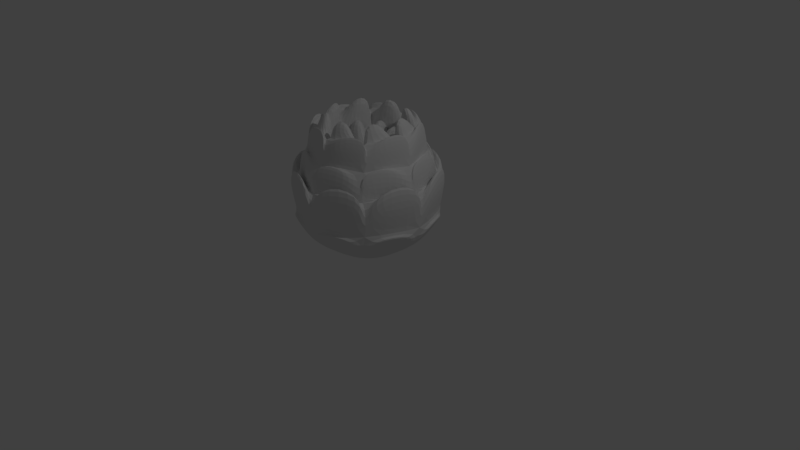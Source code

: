 # Source: Flower3.blend  (saved by Blender 2.78.0; exported with 4.5.12 LTS)
import bpy
from mathutils import Matrix  # noqa: F401  (used for matrix-valued properties, if any)

bpy.ops.wm.read_factory_settings(use_empty=True)
scene = bpy.context.scene
scene.name = 'Scene'

# ---- collections
col_collection_1 = bpy.data.collections.new('Collection 1'); scene.collection.children.link(col_collection_1)

# ---- materials (node trees are filled in below, after node groups)
mat_primary = bpy.data.materials.new('Primary')
mat_primary.alpha_threshold = 0.0
mat_primary.use_transparent_shadow = False
mat_primary.roughness = 0.5

# ---- material node trees

# ---- world
world_world = bpy.data.worlds.new('World'); scene.world = world_world
world_world.color = (0.05088, 0.05088, 0.05088)
world_world.use_sun_shadow = False
world_world.sun_shadow_jitter_overblur = 0.0
world_world.cycles.sampling_method = 'MANUAL'

# ---- cameras
cam_camera = bpy.data.cameras.new('Camera')
cam_camera.clip_end = 100.0
cam_camera.lens = 35.0
cam_camera.sensor_width = 32.0
cam_camera.sensor_height = 18.0
cam_camera.ortho_scale = 7.314
cam_camera.dof.focus_distance = 0.0
cam_camera.dof.aperture_fstop = 128.0

# ---- lights
light_lamp = bpy.data.lights.new('Lamp', 'POINT')
light_lamp.transmission_factor = 0.0
light_lamp.cutoff_distance = 30.0
light_lamp.energy = 100.0
light_lamp.shadow_buffer_clip_start = 1.001
light_lamp.shadow_soft_size = 0.1
light_lamp.shadow_maximum_resolution = 0.006
light_lamp.use_absolute_resolution = True

# ---- meshes
me_sphere = bpy.data.meshes.new('Sphere')
me_sphere.from_pydata([(7.929e-09, 0.4838, 0.2578), (-1.271e-07, 2.003e-08, 0.3541), (0.3421, 0.3421, 0.2578), (0.473, 0.473, 0.6977), (0.5378, 0.5378, 0.3673), (0.6154, 0.6154, 0.02482), (0.6533, 0.6533, -0.3827), (0.5, 0.5, -0.7071), (0.2706, 0.2706, -0.9239), (0.4838, 1.519e-07, 0.2578), (0.6689, 1.612e-07, 0.6977), (0.7606, 1.567e-07, 0.3673), (0.8703, 1.327e-07, 0.02482), (0.9239, 1.634e-07, -0.3827), (0.7071, 1.634e-07, -0.7071), (0.3827, 1.485e-07, -0.9239), (0.3421, -0.3421, 0.2578), (0.473, -0.473, 0.6977), (0.5378, -0.5378, 0.3673), (0.6154, -0.6154, 0.02482), (0.6533, -0.6533, -0.3827), (0.5, -0.5, -0.7071), (0.2706, -0.2706, -0.9239), (2.366e-08, -0.4838, 0.2578), (1.28e-08, -0.6689, 0.6977), (4.194e-08, -0.7606, 0.3673), (1.731e-08, -0.8703, 0.02482), (4.224e-08, -0.9239, -0.3827), (1.244e-08, -0.7071, -0.7071), (1.244e-08, -0.3827, -0.9239), (-0.3421, -0.3421, 0.2578), (-0.473, -0.473, 0.6977), (-0.5378, -0.5378, 0.3673), (-0.6154, -0.6154, 0.02482), (-0.6533, -0.6533, -0.3827), (-0.5, -0.5, -0.7071), (-0.2706, -0.2706, -0.9239), (0.0, 1.51e-07, -1.0), (-0.4838, 1.707e-07, 0.2578), (-0.6689, 1.612e-07, 0.6977), (-0.7606, 1.077e-07, 0.3673), (-0.8703, 1.587e-07, 0.02482), (-0.9239, 1.038e-07, -0.3827), (-0.7071, 1.634e-07, -0.7071), (-0.3827, 1.634e-07, -0.9239), (-0.3421, 0.3421, 0.2578), (-0.473, 0.473, 0.6977), (-0.5378, 0.5378, 0.3673), (-0.6154, 0.6154, 0.02482), (-0.6533, 0.6533, -0.3827), (-0.5, 0.5, -0.7071), (-0.2706, 0.2706, -0.9239), (-1.539e-08, 0.6689, 0.6977), (-3.166e-08, 0.7606, 0.3673), (1.731e-08, 0.8703, 0.02482), (-4.717e-08, 0.9239, -0.3827), (-1.736e-08, 0.7071, -0.7071), (-2.462e-09, 0.3827, -0.9239), (-0.06034, 1.022, 0.01561), (-0.05504, 0.9688, 0.4231), (0.5825, 0.776, 0.4231), (0.6165, 0.8175, 0.01561), (0.6801, 0.7654, 0.01561), (0.6461, 0.724, 0.4231), (0.9607, 0.1368, 0.4231), (1.014, 0.1421, 0.01561), (1.022, 0.06034, 0.01561), (0.9688, 0.05504, 0.4231), (0.776, -0.5825, 0.4231), (0.8175, -0.6165, 0.01561), (0.7654, -0.6801, 0.01561), (0.724, -0.6461, 0.4231), (0.1368, -0.9607, 0.4231), (0.1421, -1.014, 0.01561), (0.06034, -1.022, 0.01561), (0.05504, -0.9688, 0.4231), (-0.5825, -0.776, 0.4231), (-0.6165, -0.8175, 0.01561), (-0.6801, -0.7654, 0.01561), (-0.6461, -0.724, 0.4231), (-0.9607, -0.1368, 0.4231), (-1.014, -0.1421, 0.01561), (-1.022, -0.06034, 0.01561), (-0.9688, -0.05504, 0.4231), (-0.776, 0.5825, 0.4231), (-0.8175, 0.6165, 0.01561), (-0.7654, 0.6801, 0.01561), (-0.724, 0.6461, 0.4231), (-0.1368, 0.9607, 0.4231), (-0.1421, 1.014, 0.01561), (0.1709, 0.869, 0.2272), (0.155, 0.7686, 0.5445), (0.6148, 0.4866, 0.5445), (0.697, 0.5463, 0.2272), (0.7353, 0.4936, 0.2272), (0.6531, 0.4339, 0.5445), (0.7788, -0.09064, 0.5445), (0.8792, -0.1066, 0.2272), (0.869, -0.1709, 0.2272), (0.7686, -0.155, 0.5445), (0.4866, -0.6148, 0.5445), (0.5463, -0.697, 0.2272), (0.4936, -0.7353, 0.2272), (0.4339, -0.6531, 0.5445), (-0.09064, -0.7788, 0.5445), (-0.1066, -0.8792, 0.2272), (-0.1709, -0.869, 0.2272), (-0.155, -0.7686, 0.5445), (-0.6148, -0.4866, 0.5445), (-0.697, -0.5463, 0.2272), (-0.7353, -0.4936, 0.2272), (-0.6531, -0.4339, 0.5445), (-0.7788, 0.09064, 0.5445), (-0.8792, 0.1066, 0.2272), (-0.869, 0.1709, 0.2272), (-0.7686, 0.155, 0.5445), (-0.4866, 0.6148, 0.5445), (-0.5463, 0.697, 0.2272), (-0.4936, 0.7353, 0.2272), (-0.4339, 0.6531, 0.5445), (0.09064, 0.7788, 0.5445), (0.1066, 0.8792, 0.2272), (-0.1105, 0.7234, 0.6377), (-0.09415, 0.6551, 0.8908), (0.2931, 0.5934, 0.8908), (0.3299, 0.6532, 0.6377), (0.4334, 0.5897, 0.6377), (0.3967, 0.5298, 0.8908), (0.6269, 0.2123, 0.8908), (0.6952, 0.2286, 0.6377), (0.7234, 0.1105, 0.6377), (0.6551, 0.09415, 0.8908), (0.5934, -0.2931, 0.8908), (0.6532, -0.3299, 0.6377), (0.5897, -0.4334, 0.6377), (0.5298, -0.3967, 0.8908), (0.2123, -0.6269, 0.8908), (0.2286, -0.6952, 0.6377), (0.1105, -0.7234, 0.6377), (0.09415, -0.6551, 0.8908), (-0.2931, -0.5934, 0.8908), (-0.3299, -0.6532, 0.6377), (-0.4334, -0.5897, 0.6377), (-0.3967, -0.5298, 0.8908), (-0.6269, -0.2123, 0.8908), (-0.6952, -0.2286, 0.6377), (-0.7234, -0.1105, 0.6377), (-0.6551, -0.09415, 0.8908), (-0.5934, 0.2931, 0.8908), (-0.6532, 0.3299, 0.6377), (-0.5897, 0.4334, 0.6377), (-0.5298, 0.3967, 0.8908), (-0.2123, 0.6269, 0.8908), (-0.2286, 0.6952, 0.6377), (0.1778, 0.5586, 0.8751), (0.1421, 0.38, 1.019), (0.297, 0.2764, 1.019), (0.4485, 0.3774, 0.8751), (0.5207, 0.2692, 0.8751), (0.3692, 0.1682, 1.019), (0.4054, -0.01459, 1.019), (0.584, -0.05022, 0.8751), (0.5585, -0.1778, 0.8751), (0.38, -0.1421, 1.019), (0.2764, -0.297, 1.019), (0.3774, -0.4485, 0.8751), (0.2692, -0.5207, 0.8751), (0.1682, -0.3692, 1.019), (-0.01459, -0.4054, 1.019), (-0.05022, -0.584, 0.8751), (-0.1778, -0.5585, 0.8751), (-0.1421, -0.38, 1.019), (-0.297, -0.2764, 1.019), (-0.4485, -0.3774, 0.8751), (-0.5207, -0.2692, 0.8751), (-0.3692, -0.1682, 1.019), (-0.4054, 0.01459, 1.019), (-0.584, 0.05022, 0.8751), (-0.5585, 0.1778, 0.8751), (-0.38, 0.1421, 1.019), (-0.2764, 0.297, 1.019), (-0.3774, 0.4485, 0.8751), (-0.2692, 0.5207, 0.8751), (-0.1682, 0.3692, 1.019), (0.01459, 0.4054, 1.019), (0.05022, 0.584, 0.8751), (0.04718, 0.821, -0.6087), (0.04718, 1.038, -0.2843), (0.7005, 0.7672, -0.2843), (0.5472, 0.6139, -0.6087), (0.6139, 0.5472, -0.6087), (0.7672, 0.7005, -0.2843), (1.038, 0.04718, -0.2843), (0.821, 0.04718, -0.6087), (0.821, -0.04718, -0.6087), (1.038, -0.04718, -0.2843), (0.7672, -0.7005, -0.2843), (0.6139, -0.5472, -0.6087), (0.5472, -0.6139, -0.6087), (0.7005, -0.7672, -0.2843), (0.04718, -1.038, -0.2843), (0.04718, -0.821, -0.6087), (-0.04718, -0.821, -0.6087), (-0.04718, -1.038, -0.2843), (-0.7005, -0.7672, -0.2843), (-0.5472, -0.6139, -0.6087), (-0.6139, -0.5472, -0.6087), (-0.7672, -0.7005, -0.2843), (-1.038, -0.04718, -0.2843), (-0.821, -0.04718, -0.6087), (-0.821, 0.04718, -0.6087), (-1.038, 0.04718, -0.2843), (-0.7672, 0.7005, -0.2843), (-0.6139, 0.5472, -0.6087), (-0.5472, 0.6139, -0.6087), (-0.7005, 0.7672, -0.2843), (-0.04718, 1.038, -0.2843), (-0.04718, 0.821, -0.6087), (0.03391, 0.5657, 0.6694), (0.03391, 0.08186, 0.7656), (0.376, 0.424, 0.6694), (0.424, 0.376, 0.6694), (0.08186, 0.03391, 0.7656), (0.5657, 0.03391, 0.6694), (0.5657, -0.03391, 0.6694), (0.08186, -0.03391, 0.7656), (0.424, -0.376, 0.6694), (0.376, -0.424, 0.6694), (0.03391, -0.08186, 0.7656), (0.03391, -0.5657, 0.6694), (-0.03391, -0.5657, 0.6694), (-0.03391, -0.08186, 0.7656), (-0.376, -0.424, 0.6694), (-0.424, -0.376, 0.6694), (-0.08186, -0.03391, 0.7656), (-0.5657, -0.03391, 0.6694), (-0.5657, 0.03391, 0.6694), (-0.08186, 0.03391, 0.7656), (-0.424, 0.376, 0.6694), (-0.376, 0.424, 0.6694), (-0.03391, 0.08186, 0.7656), (-0.03391, 0.5657, 0.6694)], [], [(37, 57, 8), (11, 96, 95, 4), (57, 56, 7, 8), (37, 8, 15), (4, 95, 94, 5), (8, 7, 14, 15), (15, 14, 21, 22), (37, 15, 22), (94, 95, 96, 97), (22, 21, 28, 29), (37, 22, 29), (54, 90, 93, 5), (5, 93, 92, 4), (29, 28, 35, 36), (37, 29, 36), (37, 36, 44), (4, 92, 91, 53), (36, 35, 43, 44), (44, 43, 50, 51), (37, 44, 51), (53, 91, 90, 54), (51, 50, 56, 57), (37, 51, 57), (90, 91, 92, 93), (58, 59, 60, 61), (54, 59, 58, 55), (5, 60, 59, 54), (6, 61, 60, 5), (55, 58, 61, 6), (62, 63, 64, 65), (5, 63, 62, 6), (12, 64, 63, 5), (13, 65, 64, 12), (6, 62, 65, 13), (66, 67, 68, 69), (12, 67, 66, 13), (19, 68, 67, 12), (20, 69, 68, 19), (13, 66, 69, 20), (70, 71, 72, 73), (19, 71, 70, 20), (26, 72, 71, 19), (27, 73, 72, 26), (20, 70, 73, 27), (74, 75, 76, 77), (26, 75, 74, 27), (33, 76, 75, 26), (34, 77, 76, 33), (27, 74, 77, 34), (78, 79, 80, 81), (33, 79, 78, 34), (41, 80, 79, 33), (42, 81, 80, 41), (34, 78, 81, 42), (82, 83, 84, 85), (41, 83, 82, 42), (48, 84, 83, 41), (49, 85, 84, 48), (42, 82, 85, 49), (86, 87, 88, 89), (48, 87, 86, 49), (54, 88, 87, 48), (55, 89, 88, 54), (49, 86, 89, 55), (12, 97, 96, 11), (5, 94, 97, 12), (98, 99, 100, 101), (11, 99, 98, 12), (18, 100, 99, 11), (19, 101, 100, 18), (12, 98, 101, 19), (102, 103, 104, 105), (18, 103, 102, 19), (25, 104, 103, 18), (26, 105, 104, 25), (19, 102, 105, 26), (106, 107, 108, 109), (25, 107, 106, 26), (32, 108, 107, 25), (33, 109, 108, 32), (26, 106, 109, 33), (110, 111, 112, 113), (32, 111, 110, 33), (40, 112, 111, 32), (41, 113, 112, 40), (33, 110, 113, 41), (114, 115, 116, 117), (40, 115, 114, 41), (47, 116, 115, 40), (48, 117, 116, 47), (41, 114, 117, 48), (118, 119, 120, 121), (47, 119, 118, 48), (53, 120, 119, 47), (54, 121, 120, 53), (48, 118, 121, 54), (122, 123, 124, 125), (52, 123, 122, 53), (3, 124, 123, 52), (4, 125, 124, 3), (53, 122, 125, 4), (126, 127, 128, 129), (3, 127, 126, 4), (10, 128, 127, 3), (11, 129, 128, 10), (4, 126, 129, 11), (130, 131, 132, 133), (10, 131, 130, 11), (17, 132, 131, 10), (18, 133, 132, 17), (11, 130, 133, 18), (134, 135, 136, 137), (17, 135, 134, 18), (24, 136, 135, 17), (25, 137, 136, 24), (18, 134, 137, 25), (138, 139, 140, 141), (24, 139, 138, 25), (31, 140, 139, 24), (32, 141, 140, 31), (25, 138, 141, 32), (142, 143, 144, 145), (31, 143, 142, 32), (39, 144, 143, 31), (40, 145, 144, 39), (32, 142, 145, 40), (146, 147, 148, 149), (39, 147, 146, 40), (46, 148, 147, 39), (47, 149, 148, 46), (40, 146, 149, 47), (150, 151, 152, 153), (46, 151, 150, 47), (52, 152, 151, 46), (53, 153, 152, 52), (47, 150, 153, 53), (154, 155, 156, 157), (0, 155, 154, 52), (2, 156, 155, 0), (3, 157, 156, 2), (52, 154, 157, 3), (158, 159, 160, 161), (2, 159, 158, 3), (9, 160, 159, 2), (10, 161, 160, 9), (3, 158, 161, 10), (162, 163, 164, 165), (9, 163, 162, 10), (16, 164, 163, 9), (17, 165, 164, 16), (10, 162, 165, 17), (166, 167, 168, 169), (16, 167, 166, 17), (23, 168, 167, 16), (24, 169, 168, 23), (17, 166, 169, 24), (170, 171, 172, 173), (23, 171, 170, 24), (30, 172, 171, 23), (31, 173, 172, 30), (24, 170, 173, 31), (174, 175, 176, 177), (30, 175, 174, 31), (38, 176, 175, 30), (39, 177, 176, 38), (31, 174, 177, 39), (178, 179, 180, 181), (38, 179, 178, 39), (45, 180, 179, 38), (46, 181, 180, 45), (39, 178, 181, 46), (182, 183, 184, 185), (45, 183, 182, 46), (0, 184, 183, 45), (52, 185, 184, 0), (46, 182, 185, 52), (186, 187, 188, 189), (55, 187, 186, 56), (6, 188, 187, 55), (7, 189, 188, 6), (56, 186, 189, 7), (190, 191, 192, 193), (6, 191, 190, 7), (13, 192, 191, 6), (14, 193, 192, 13), (7, 190, 193, 14), (194, 195, 196, 197), (13, 195, 194, 14), (20, 196, 195, 13), (21, 197, 196, 20), (14, 194, 197, 21), (198, 199, 200, 201), (20, 199, 198, 21), (27, 200, 199, 20), (28, 201, 200, 27), (21, 198, 201, 28), (202, 203, 204, 205), (27, 203, 202, 28), (34, 204, 203, 27), (35, 205, 204, 34), (28, 202, 205, 35), (206, 207, 208, 209), (34, 207, 206, 35), (42, 208, 207, 34), (43, 209, 208, 42), (35, 206, 209, 43), (210, 211, 212, 213), (42, 211, 210, 43), (49, 212, 211, 42), (50, 213, 212, 49), (43, 210, 213, 50), (214, 215, 216, 217), (49, 215, 214, 50), (55, 216, 215, 49), (56, 217, 216, 55), (50, 214, 217, 56), (218, 219, 220), (1, 219, 218, 0), (2, 220, 219, 1), (0, 218, 220, 2), (221, 222, 223), (1, 222, 221, 2), (9, 223, 222, 1), (2, 221, 223, 9), (224, 225, 226), (1, 225, 224, 9), (16, 226, 225, 1), (9, 224, 226, 16), (227, 228, 229), (1, 228, 227, 16), (23, 229, 228, 1), (16, 227, 229, 23), (230, 231, 232), (1, 231, 230, 23), (30, 232, 231, 1), (23, 230, 232, 30), (233, 234, 235), (1, 234, 233, 30), (38, 235, 234, 1), (30, 233, 235, 38), (236, 237, 238), (1, 237, 236, 38), (45, 238, 237, 1), (38, 236, 238, 45), (239, 240, 241), (1, 240, 239, 45), (0, 241, 240, 1), (45, 239, 241, 0)])
_uv = me_sphere.uv_layers.new(name='UVMap')
_uv.uv.foreach_set('vector', [0.1913, 0.9509, 0.1793, 0.9509, 0.1793, 0.9389, 0.1913, 0.9509, 0.1793, 0.9509, 0.1793, 0.9389, 0.1913, 0.9389, 0.1913, 0.9509, 0.1793, 0.9509, 0.1793, 0.9389, 0.1913, 0.9389, 0.1913, 0.9509, 0.1793, 0.9509, 0.1793, 0.9389, 0.09213, 0.9494, 0.08006, 0.9494, 0.08006, 0.9373, 0.09213, 0.9373, 0.1913, 0.9509, 0.1793, 0.9509, 0.1793, 0.9389, 0.1913, 0.9389, 0.1913, 0.9509, 0.1793, 0.9509, 0.1793, 0.9389, 0.1913, 0.9389, 0.1913, 0.9509, 0.1793, 0.9509, 0.1793, 0.9389, 0.09213, 0.9494, 0.08006, 0.9494, 0.08006, 0.9373, 0.09213, 0.9373, 0.1913, 0.9509, 0.1793, 0.9509, 0.1793, 0.9389, 0.1913, 0.9389, 0.1913, 0.9509, 0.1793, 0.9509, 0.1793, 0.9389, 0.1913, 0.9509, 0.1793, 0.9509, 0.1793, 0.9389, 0.1913, 0.9389, 0.09213, 0.9494, 0.08006, 0.9494, 0.08006, 0.9373, 0.09213, 0.9373, 0.1913, 0.9509, 0.1793, 0.9509, 0.1793, 0.9389, 0.1913, 0.9389, 0.1913, 0.9509, 0.1793, 0.9509, 0.1793, 0.9389, 0.1913, 0.9509, 0.1793, 0.9509, 0.1793, 0.9389, 0.1913, 0.9509, 0.1793, 0.9509, 0.1793, 0.9389, 0.1913, 0.9389, 0.1913, 0.9509, 0.1793, 0.9509, 0.1793, 0.9389, 0.1913, 0.9389, 0.1913, 0.9509, 0.1793, 0.9509, 0.1793, 0.9389, 0.1913, 0.9389, 0.1913, 0.9509, 0.1793, 0.9509, 0.1793, 0.9389, 0.09213, 0.9494, 0.08006, 0.9494, 0.08006, 0.9373, 0.09213, 0.9373, 0.1913, 0.9509, 0.1793, 0.9509, 0.1793, 0.9389, 0.1913, 0.9389, 0.1913, 0.9509, 0.1793, 0.9509, 0.1793, 0.9389, 0.09213, 0.9494, 0.08006, 0.9494, 0.08006, 0.9373, 0.09213, 0.9373, 0.1913, 0.9509, 0.1793, 0.9509, 0.1793, 0.9389, 0.1913, 0.9389, 0.1913, 0.9509, 0.1793, 0.9509, 0.1793, 0.9389, 0.1913, 0.9389, 0.1913, 0.9509, 0.1793, 0.9509, 0.1793, 0.9389, 0.1913, 0.9389, 0.1913, 0.9509, 0.1793, 0.9509, 0.1793, 0.9389, 0.1913, 0.9389, 0.1913, 0.9509, 0.1793, 0.9509, 0.1793, 0.9389, 0.1913, 0.9389, 0.1913, 0.9509, 0.1793, 0.9509, 0.1793, 0.9389, 0.1913, 0.9389, 0.1913, 0.9509, 0.1793, 0.9509, 0.1793, 0.9389, 0.1913, 0.9389, 0.1913, 0.9509, 0.1793, 0.9509, 0.1793, 0.9389, 0.1913, 0.9389, 0.1913, 0.9509, 0.1793, 0.9509, 0.1793, 0.9389, 0.1913, 0.9389, 0.1913, 0.9509, 0.1793, 0.9509, 0.1793, 0.9389, 0.1913, 0.9389, 0.1913, 0.9509, 0.1793, 0.9509, 0.1793, 0.9389, 0.1913, 0.9389, 0.1913, 0.9509, 0.1793, 0.9509, 0.1793, 0.9389, 0.1913, 0.9389, 0.1913, 0.9509, 0.1793, 0.9509, 0.1793, 0.9389, 0.1913, 0.9389, 0.1913, 0.9509, 0.1793, 0.9509, 0.1793, 0.9389, 0.1913, 0.9389, 0.1913, 0.9509, 0.1793, 0.9509, 0.1793, 0.9389, 0.1913, 0.9389, 0.1913, 0.9509, 0.1793, 0.9509, 0.1793, 0.9389, 0.1913, 0.9389, 0.1913, 0.9509, 0.1793, 0.9509, 0.1793, 0.9389, 0.1913, 0.9389, 0.1913, 0.9509, 0.1793, 0.9509, 0.1793, 0.9389, 0.1913, 0.9389, 0.1913, 0.9509, 0.1793, 0.9509, 0.1793, 0.9389, 0.1913, 0.9389, 0.1913, 0.9509, 0.1793, 0.9509, 0.1793, 0.9389, 0.1913, 0.9389, 0.1913, 0.9509, 0.1793, 0.9509, 0.1793, 0.9389, 0.1913, 0.9389, 0.1913, 0.9509, 0.1793, 0.9509, 0.1793, 0.9389, 0.1913, 0.9389, 0.1913, 0.9509, 0.1793, 0.9509, 0.1793, 0.9389, 0.1913, 0.9389, 0.1913, 0.9509, 0.1793, 0.9509, 0.1793, 0.9389, 0.1913, 0.9389, 0.1913, 0.9509, 0.1793, 0.9509, 0.1793, 0.9389, 0.1913, 0.9389, 0.1913, 0.9509, 0.1793, 0.9509, 0.1793, 0.9389, 0.1913, 0.9389, 0.1913, 0.9509, 0.1793, 0.9509, 0.1793, 0.9389, 0.1913, 0.9389, 0.1913, 0.9509, 0.1793, 0.9509, 0.1793, 0.9389, 0.1913, 0.9389, 0.1913, 0.9509, 0.1793, 0.9509, 0.1793, 0.9389, 0.1913, 0.9389, 0.1913, 0.9509, 0.1793, 0.9509, 0.1793, 0.9389, 0.1913, 0.9389, 0.1913, 0.9509, 0.1793, 0.9509, 0.1793, 0.9389, 0.1913, 0.9389, 0.1913, 0.9509, 0.1793, 0.9509, 0.1793, 0.9389, 0.1913, 0.9389, 0.1913, 0.9509, 0.1793, 0.9509, 0.1793, 0.9389, 0.1913, 0.9389, 0.1913, 0.9509, 0.1793, 0.9509, 0.1793, 0.9389, 0.1913, 0.9389, 0.1913, 0.9509, 0.1793, 0.9509, 0.1793, 0.9389, 0.1913, 0.9389, 0.1913, 0.9509, 0.1793, 0.9509, 0.1793, 0.9389, 0.1913, 0.9389, 0.1913, 0.9509, 0.1793, 0.9509, 0.1793, 0.9389, 0.1913, 0.9389, 0.1913, 0.9509, 0.1793, 0.9509, 0.1793, 0.9389, 0.1913, 0.9389, 0.1913, 0.9509, 0.1793, 0.9509, 0.1793, 0.9389, 0.1913, 0.9389, 0.1913, 0.9509, 0.1793, 0.9509, 0.1793, 0.9389, 0.1913, 0.9389, 0.09213, 0.9494, 0.08006, 0.9494, 0.08006, 0.9373, 0.09213, 0.9373, 0.1913, 0.9509, 0.1793, 0.9509, 0.1793, 0.9389, 0.1913, 0.9389, 0.09213, 0.9494, 0.08006, 0.9494, 0.08006, 0.9373, 0.09213, 0.9373, 0.09213, 0.9494, 0.08006, 0.9494, 0.08006, 0.9373, 0.09213, 0.9373, 0.1913, 0.9509, 0.1793, 0.9509, 0.1793, 0.9389, 0.1913, 0.9389, 0.09213, 0.9494, 0.08006, 0.9494, 0.08006, 0.9373, 0.09213, 0.9373, 0.1913, 0.9509, 0.1793, 0.9509, 0.1793, 0.9389, 0.1913, 0.9389, 0.09213, 0.9494, 0.08006, 0.9494, 0.08006, 0.9373, 0.09213, 0.9373, 0.09213, 0.9494, 0.08006, 0.9494, 0.08006, 0.9373, 0.09213, 0.9373, 0.1913, 0.9509, 0.1793, 0.9509, 0.1793, 0.9389, 0.1913, 0.9389, 0.09213, 0.9494, 0.08006, 0.9494, 0.08006, 0.9373, 0.09213, 0.9373, 0.1913, 0.9509, 0.1793, 0.9509, 0.1793, 0.9389, 0.1913, 0.9389, 0.09213, 0.9494, 0.08006, 0.9494, 0.08006, 0.9373, 0.09213, 0.9373, 0.09213, 0.9494, 0.08006, 0.9494, 0.08006, 0.9373, 0.09213, 0.9373, 0.1913, 0.9509, 0.1793, 0.9509, 0.1793, 0.9389, 0.1913, 0.9389, 0.09213, 0.9494, 0.08006, 0.9494, 0.08006, 0.9373, 0.09213, 0.9373, 0.1913, 0.9509, 0.1793, 0.9509, 0.1793, 0.9389, 0.1913, 0.9389, 0.09213, 0.9494, 0.08006, 0.9494, 0.08006, 0.9373, 0.09213, 0.9373, 0.09213, 0.9494, 0.08006, 0.9494, 0.08006, 0.9373, 0.09213, 0.9373, 0.1913, 0.9509, 0.1793, 0.9509, 0.1793, 0.9389, 0.1913, 0.9389, 0.09213, 0.9494, 0.08006, 0.9494, 0.08006, 0.9373, 0.09213, 0.9373, 0.1913, 0.9509, 0.1793, 0.9509, 0.1793, 0.9389, 0.1913, 0.9389, 0.09213, 0.9494, 0.08006, 0.9494, 0.08006, 0.9373, 0.09213, 0.9373, 0.09213, 0.9494, 0.08006, 0.9494, 0.08006, 0.9373, 0.09213, 0.9373, 0.1913, 0.9509, 0.1793, 0.9509, 0.1793, 0.9389, 0.1913, 0.9389, 0.09213, 0.9494, 0.08006, 0.9494, 0.08006, 0.9373, 0.09213, 0.9373, 0.1913, 0.9509, 0.1793, 0.9509, 0.1793, 0.9389, 0.1913, 0.9389, 0.09213, 0.9494, 0.08006, 0.9494, 0.08006, 0.9373, 0.09213, 0.9373, 0.09213, 0.9494, 0.08006, 0.9494, 0.08006, 0.9373, 0.09213, 0.9373, 0.1913, 0.9509, 0.1793, 0.9509, 0.1793, 0.9389, 0.1913, 0.9389, 0.09213, 0.9494, 0.08006, 0.9494, 0.08006, 0.9373, 0.09213, 0.9373, 0.1913, 0.9509, 0.1793, 0.9509, 0.1793, 0.9389, 0.1913, 0.9389, 0.1913, 0.9509, 0.1793, 0.9509, 0.1793, 0.9389, 0.1913, 0.9389, 0.1793, 0.9509, 0.1793, 0.9509, 0.1913, 0.9509, 0.1913, 0.9509, 0.1793, 0.9389, 0.1793, 0.9389, 0.1793, 0.9509, 0.1793, 0.9509, 0.1913, 0.9389, 0.1913, 0.9389, 0.1793, 0.9389, 0.1793, 0.9389, 0.1913, 0.9509, 0.1913, 0.9509, 0.1913, 0.9389, 0.1913, 0.9389, 0.1913, 0.9509, 0.1793, 0.9509, 0.1793, 0.9389, 0.1913, 0.9389, 0.1793, 0.9509, 0.1793, 0.9509, 0.1913, 0.9509, 0.1913, 0.9509, 0.1793, 0.9389, 0.1793, 0.9389, 0.1793, 0.9509, 0.1793, 0.9509, 0.1913, 0.9389, 0.1913, 0.9389, 0.1793, 0.9389, 0.1793, 0.9389, 0.1913, 0.9509, 0.1913, 0.9509, 0.1913, 0.9389, 0.1913, 0.9389, 0.1913, 0.9509, 0.1793, 0.9509, 0.1793, 0.9389, 0.1913, 0.9389, 0.1793, 0.9509, 0.1793, 0.9509, 0.1913, 0.9509, 0.1913, 0.9509, 0.1793, 0.9389, 0.1793, 0.9389, 0.1793, 0.9509, 0.1793, 0.9509, 0.1913, 0.9389, 0.1913, 0.9389, 0.1793, 0.9389, 0.1793, 0.9389, 0.1913, 0.9509, 0.1913, 0.9509, 0.1913, 0.9389, 0.1913, 0.9389, 0.1913, 0.9509, 0.1793, 0.9509, 0.1793, 0.9389, 0.1913, 0.9389, 0.1793, 0.9509, 0.1793, 0.9509, 0.1913, 0.9509, 0.1913, 0.9509, 0.1793, 0.9389, 0.1793, 0.9389, 0.1793, 0.9509, 0.1793, 0.9509, 0.1913, 0.9389, 0.1913, 0.9389, 0.1793, 0.9389, 0.1793, 0.9389, 0.1913, 0.9509, 0.1913, 0.9509, 0.1913, 0.9389, 0.1913, 0.9389, 0.1913, 0.9509, 0.1793, 0.9509, 0.1793, 0.9389, 0.1913, 0.9389, 0.1793, 0.9509, 0.1793, 0.9509, 0.1913, 0.9509, 0.1913, 0.9509, 0.1793, 0.9389, 0.1793, 0.9389, 0.1793, 0.9509, 0.1793, 0.9509, 0.1913, 0.9389, 0.1913, 0.9389, 0.1793, 0.9389, 0.1793, 0.9389, 0.1913, 0.9509, 0.1913, 0.9509, 0.1913, 0.9389, 0.1913, 0.9389, 0.1913, 0.9509, 0.1793, 0.9509, 0.1793, 0.9389, 0.1913, 0.9389, 0.1793, 0.9509, 0.1793, 0.9509, 0.1913, 0.9509, 0.1913, 0.9509, 0.1793, 0.9389, 0.1793, 0.9389, 0.1793, 0.9509, 0.1793, 0.9509, 0.1913, 0.9389, 0.1913, 0.9389, 0.1793, 0.9389, 0.1793, 0.9389, 0.1913, 0.9509, 0.1913, 0.9509, 0.1913, 0.9389, 0.1913, 0.9389, 0.1913, 0.9509, 0.1793, 0.9509, 0.1793, 0.9389, 0.1913, 0.9389, 0.1793, 0.9509, 0.1793, 0.9509, 0.1913, 0.9509, 0.1913, 0.9509, 0.1793, 0.9389, 0.1793, 0.9389, 0.1793, 0.9509, 0.1793, 0.9509, 0.1913, 0.9389, 0.1913, 0.9389, 0.1793, 0.9389, 0.1793, 0.9389, 0.1913, 0.9509, 0.1913, 0.9509, 0.1913, 0.9389, 0.1913, 0.9389, 0.1913, 0.9509, 0.1793, 0.9509, 0.1793, 0.9389, 0.1913, 0.9389, 0.1793, 0.9509, 0.1793, 0.9509, 0.1913, 0.9509, 0.1913, 0.9509, 0.1793, 0.9389, 0.1793, 0.9389, 0.1793, 0.9509, 0.1793, 0.9509, 0.1913, 0.9389, 0.1913, 0.9389, 0.1793, 0.9389, 0.1793, 0.9389, 0.1913, 0.9509, 0.1913, 0.9509, 0.1913, 0.9389, 0.1913, 0.9389, 0.08283, 0.9432, 0.07076, 0.9432, 0.07076, 0.9311, 0.08283, 0.9311, 0.07076, 0.9432, 0.07076, 0.9432, 0.08283, 0.9432, 0.08283, 0.9432, 0.1793, 0.9389, 0.1793, 0.9389, 0.1793, 0.9509, 0.1793, 0.9509, 0.08283, 0.9311, 0.08283, 0.9311, 0.07076, 0.9311, 0.07076, 0.9311, 0.1913, 0.9509, 0.1913, 0.9509, 0.1913, 0.9389, 0.1913, 0.9389, 0.08283, 0.9432, 0.07076, 0.9432, 0.07076, 0.9311, 0.08283, 0.9311, 0.07076, 0.9432, 0.07076, 0.9432, 0.08283, 0.9432, 0.08283, 0.9432, 0.1793, 0.9389, 0.1793, 0.9389, 0.1793, 0.9509, 0.1793, 0.9509, 0.08283, 0.9311, 0.08283, 0.9311, 0.07076, 0.9311, 0.07076, 0.9311, 0.1913, 0.9509, 0.1913, 0.9509, 0.1913, 0.9389, 0.1913, 0.9389, 0.08283, 0.9432, 0.07076, 0.9432, 0.07076, 0.9311, 0.08283, 0.9311, 0.07076, 0.9432, 0.07076, 0.9432, 0.08283, 0.9432, 0.08283, 0.9432, 0.1793, 0.9389, 0.1793, 0.9389, 0.1793, 0.9509, 0.1793, 0.9509, 0.08283, 0.9311, 0.08283, 0.9311, 0.07076, 0.9311, 0.07076, 0.9311, 0.1913, 0.9509, 0.1913, 0.9509, 0.1913, 0.9389, 0.1913, 0.9389, 0.08283, 0.9432, 0.07076, 0.9432, 0.07076, 0.9311, 0.08283, 0.9311, 0.07076, 0.9432, 0.07076, 0.9432, 0.08283, 0.9432, 0.08283, 0.9432, 0.1793, 0.9389, 0.1793, 0.9389, 0.1793, 0.9509, 0.1793, 0.9509, 0.08283, 0.9311, 0.08283, 0.9311, 0.07076, 0.9311, 0.07076, 0.9311, 0.1913, 0.9509, 0.1913, 0.9509, 0.1913, 0.9389, 0.1913, 0.9389, 0.08283, 0.9432, 0.07076, 0.9432, 0.07076, 0.9311, 0.08283, 0.9311, 0.07076, 0.9432, 0.07076, 0.9432, 0.08283, 0.9432, 0.08283, 0.9432, 0.1793, 0.9389, 0.1793, 0.9389, 0.1793, 0.9509, 0.1793, 0.9509, 0.08283, 0.9311, 0.08283, 0.9311, 0.07076, 0.9311, 0.07076, 0.9311, 0.1913, 0.9509, 0.1913, 0.9509, 0.1913, 0.9389, 0.1913, 0.9389, 0.08283, 0.9432, 0.07076, 0.9432, 0.07076, 0.9311, 0.08283, 0.9311, 0.07076, 0.9432, 0.07076, 0.9432, 0.08283, 0.9432, 0.08283, 0.9432, 0.1793, 0.9389, 0.1793, 0.9389, 0.1793, 0.9509, 0.1793, 0.9509, 0.08283, 0.9311, 0.08283, 0.9311, 0.07076, 0.9311, 0.07076, 0.9311, 0.1913, 0.9509, 0.1913, 0.9509, 0.1913, 0.9389, 0.1913, 0.9389, 0.08283, 0.9432, 0.07076, 0.9432, 0.07076, 0.9311, 0.08283, 0.9311, 0.07076, 0.9432, 0.07076, 0.9432, 0.08283, 0.9432, 0.08283, 0.9432, 0.1793, 0.9389, 0.1793, 0.9389, 0.1793, 0.9509, 0.1793, 0.9509, 0.08283, 0.9311, 0.08283, 0.9311, 0.07076, 0.9311, 0.07076, 0.9311, 0.1913, 0.9509, 0.1913, 0.9509, 0.1913, 0.9389, 0.1913, 0.9389, 0.08283, 0.9432, 0.07076, 0.9432, 0.07076, 0.9311, 0.08283, 0.9311, 0.07076, 0.9432, 0.07076, 0.9432, 0.08283, 0.9432, 0.08283, 0.9432, 0.1793, 0.9389, 0.1793, 0.9389, 0.1793, 0.9509, 0.1793, 0.9509, 0.08283, 0.9311, 0.08283, 0.9311, 0.07076, 0.9311, 0.07076, 0.9311, 0.1913, 0.9509, 0.1913, 0.9509, 0.1913, 0.9389, 0.1913, 0.9389, 0.1913, 0.9509, 0.1793, 0.9509, 0.1793, 0.9389, 0.1913, 0.9389, 0.1793, 0.9509, 0.1793, 0.9509, 0.1913, 0.9509, 0.1913, 0.9509, 0.1793, 0.9389, 0.1793, 0.9389, 0.1793, 0.9509, 0.1793, 0.9509, 0.1913, 0.9389, 0.1913, 0.9389, 0.1793, 0.9389, 0.1793, 0.9389, 0.1913, 0.9509, 0.1913, 0.9509, 0.1913, 0.9389, 0.1913, 0.9389, 0.1913, 0.9509, 0.1793, 0.9509, 0.1793, 0.9389, 0.1913, 0.9389, 0.1793, 0.9509, 0.1793, 0.9509, 0.1913, 0.9509, 0.1913, 0.9509, 0.1793, 0.9389, 0.1793, 0.9389, 0.1793, 0.9509, 0.1793, 0.9509, 0.1913, 0.9389, 0.1913, 0.9389, 0.1793, 0.9389, 0.1793, 0.9389, 0.1913, 0.9509, 0.1913, 0.9509, 0.1913, 0.9389, 0.1913, 0.9389, 0.1913, 0.9509, 0.1793, 0.9509, 0.1793, 0.9389, 0.1913, 0.9389, 0.1793, 0.9509, 0.1793, 0.9509, 0.1913, 0.9509, 0.1913, 0.9509, 0.1793, 0.9389, 0.1793, 0.9389, 0.1793, 0.9509, 0.1793, 0.9509, 0.1913, 0.9389, 0.1913, 0.9389, 0.1793, 0.9389, 0.1793, 0.9389, 0.1913, 0.9509, 0.1913, 0.9509, 0.1913, 0.9389, 0.1913, 0.9389, 0.1913, 0.9509, 0.1793, 0.9509, 0.1793, 0.9389, 0.1913, 0.9389, 0.1793, 0.9509, 0.1793, 0.9509, 0.1913, 0.9509, 0.1913, 0.9509, 0.1793, 0.9389, 0.1793, 0.9389, 0.1793, 0.9509, 0.1793, 0.9509, 0.1913, 0.9389, 0.1913, 0.9389, 0.1793, 0.9389, 0.1793, 0.9389, 0.1913, 0.9509, 0.1913, 0.9509, 0.1913, 0.9389, 0.1913, 0.9389, 0.1913, 0.9509, 0.1793, 0.9509, 0.1793, 0.9389, 0.1913, 0.9389, 0.1793, 0.9509, 0.1793, 0.9509, 0.1913, 0.9509, 0.1913, 0.9509, 0.1793, 0.9389, 0.1793, 0.9389, 0.1793, 0.9509, 0.1793, 0.9509, 0.1913, 0.9389, 0.1913, 0.9389, 0.1793, 0.9389, 0.1793, 0.9389, 0.1913, 0.9509, 0.1913, 0.9509, 0.1913, 0.9389, 0.1913, 0.9389, 0.1913, 0.9509, 0.1793, 0.9509, 0.1793, 0.9389, 0.1913, 0.9389, 0.1793, 0.9509, 0.1793, 0.9509, 0.1913, 0.9509, 0.1913, 0.9509, 0.1793, 0.9389, 0.1793, 0.9389, 0.1793, 0.9509, 0.1793, 0.9509, 0.1913, 0.9389, 0.1913, 0.9389, 0.1793, 0.9389, 0.1793, 0.9389, 0.1913, 0.9509, 0.1913, 0.9509, 0.1913, 0.9389, 0.1913, 0.9389, 0.1913, 0.9509, 0.1793, 0.9509, 0.1793, 0.9389, 0.1913, 0.9389, 0.1793, 0.9509, 0.1793, 0.9509, 0.1913, 0.9509, 0.1913, 0.9509, 0.1793, 0.9389, 0.1793, 0.9389, 0.1793, 0.9509, 0.1793, 0.9509, 0.1913, 0.9389, 0.1913, 0.9389, 0.1793, 0.9389, 0.1793, 0.9389, 0.1913, 0.9509, 0.1913, 0.9509, 0.1913, 0.9389, 0.1913, 0.9389, 0.1913, 0.9509, 0.1793, 0.9509, 0.1793, 0.9389, 0.1913, 0.9389, 0.1793, 0.9509, 0.1793, 0.9509, 0.1913, 0.9509, 0.1913, 0.9509, 0.1793, 0.9389, 0.1793, 0.9389, 0.1793, 0.9509, 0.1793, 0.9509, 0.1913, 0.9389, 0.1913, 0.9389, 0.1793, 0.9389, 0.1793, 0.9389, 0.1913, 0.9509, 0.1913, 0.9509, 0.1913, 0.9389, 0.1913, 0.9389, 0.07818, 0.9494, 0.06611, 0.9494, 0.06611, 0.9373, 0.1793, 0.9509, 0.1793, 0.9509, 0.1913, 0.9509, 0.1913, 0.9509, 0.1793, 0.9389, 0.1793, 0.9389, 0.1793, 0.9509, 0.1793, 0.9509, 0.1913, 0.9509, 0.1913, 0.9509, 0.1793, 0.9389, 0.1793, 0.9389, 0.07818, 0.9494, 0.06611, 0.9494, 0.06611, 0.9373, 0.1793, 0.9509, 0.1793, 0.9509, 0.1913, 0.9509, 0.1913, 0.9509, 0.1793, 0.9389, 0.1793, 0.9389, 0.1793, 0.9509, 0.1793, 0.9509, 0.1913, 0.9509, 0.1913, 0.9509, 0.1793, 0.9389, 0.1793, 0.9389, 0.07818, 0.9494, 0.06611, 0.9494, 0.06611, 0.9373, 0.1793, 0.9509, 0.1793, 0.9509, 0.1913, 0.9509, 0.1913, 0.9509, 0.1793, 0.9389, 0.1793, 0.9389, 0.1793, 0.9509, 0.1793, 0.9509, 0.1913, 0.9509, 0.1913, 0.9509, 0.1793, 0.9389, 0.1793, 0.9389, 0.07818, 0.9494, 0.06611, 0.9494, 0.06611, 0.9373, 0.1793, 0.9509, 0.1793, 0.9509, 0.1913, 0.9509, 0.1913, 0.9509, 0.1793, 0.9389, 0.1793, 0.9389, 0.1793, 0.9509, 0.1793, 0.9509, 0.1913, 0.9509, 0.1913, 0.9509, 0.1793, 0.9389, 0.1793, 0.9389, 0.07818, 0.9494, 0.06611, 0.9494, 0.06611, 0.9373, 0.1793, 0.9509, 0.1793, 0.9509, 0.1913, 0.9509, 0.1913, 0.9509, 0.1793, 0.9389, 0.1793, 0.9389, 0.1793, 0.9509, 0.1793, 0.9509, 0.1913, 0.9509, 0.1913, 0.9509, 0.1793, 0.9389, 0.1793, 0.9389, 0.07818, 0.9494, 0.06611, 0.9494, 0.06611, 0.9373, 0.1793, 0.9509, 0.1793, 0.9509, 0.1913, 0.9509, 0.1913, 0.9509, 0.1793, 0.9389, 0.1793, 0.9389, 0.1793, 0.9509, 0.1793, 0.9509, 0.1913, 0.9509, 0.1913, 0.9509, 0.1793, 0.9389, 0.1793, 0.9389, 0.07818, 0.9494, 0.06611, 0.9494, 0.06611, 0.9373, 0.1793, 0.9509, 0.1793, 0.9509, 0.1913, 0.9509, 0.1913, 0.9509, 0.1793, 0.9389, 0.1793, 0.9389, 0.1793, 0.9509, 0.1793, 0.9509, 0.1913, 0.9509, 0.1913, 0.9509, 0.1793, 0.9389, 0.1793, 0.9389, 0.07818, 0.9494, 0.06611, 0.9494, 0.06611, 0.9373, 0.1793, 0.9509, 0.1793, 0.9509, 0.1913, 0.9509, 0.1913, 0.9509, 0.1793, 0.9389, 0.1793, 0.9389, 0.1793, 0.9509, 0.1793, 0.9509, 0.1913, 0.9509, 0.1913, 0.9509, 0.1793, 0.9389, 0.1793, 0.9389])
me_sphere.materials.append(mat_primary)
me_sphere.use_remesh_preserve_volume = False
me_sphere.use_remesh_preserve_attributes = False
me_sphere.use_mirror_vertex_groups = False
me_sphere.update()

# ---- objects
ob_sphere = bpy.data.objects.new('Sphere', me_sphere)
ob_lamp = bpy.data.objects.new('Lamp', light_lamp)
ob_camera = bpy.data.objects.new('Camera', cam_camera)

# ---- transforms, parenting, visibility, modifiers, constraints
ob_sphere.location = (0.0, 0.0, 1.022)
ob_sphere.lineart.crease_threshold = 0.0
_m = ob_sphere.modifiers.new('Subsurf', 'SUBSURF')
_m.uv_smooth = 'PRESERVE_CORNERS'
_m.quality = 2
_m.show_only_control_edges = False
ob_lamp.location = (4.076, 1.005, 5.904)
ob_lamp.rotation_euler = (0.6503, 0.05522, 1.866)
ob_lamp.lock_rotations_4d = False
ob_lamp.empty_display_type = 'ARROWS'
ob_lamp.color = (0.0, 0.0, 0.0, 0.0)
ob_lamp.lineart.crease_threshold = 0.0
ob_camera.location = (7.481, -6.508, 5.344)
ob_camera.rotation_euler = (1.109, 0.0, 0.8149)
ob_camera.lock_rotations_4d = False
ob_camera.empty_display_type = 'ARROWS'
ob_camera.color = (0.0, 0.0, 0.0, 0.0)
ob_camera.display_type = 'WIRE'
ob_camera.lineart.crease_threshold = 0.0

# ---- collection membership
col_collection_1.objects.link(ob_sphere)
col_collection_1.objects.link(ob_lamp)
col_collection_1.objects.link(ob_camera)

# ---- scene / render settings (as saved in the file)
scene.camera = ob_camera
scene.frame_start = 1; scene.frame_end = 250; scene.frame_set(1)
scene.render.engine = 'BLENDER_EEVEE_NEXT'
scene.render.image_settings.color_mode = 'RGB'
scene.render.resolution_percentage = 50
scene.render.dither_intensity = 0.0
scene.cycles.use_denoising = False
scene.cycles.samples = 128
scene.cycles.sampling_pattern = 'TABULATED_SOBOL'
scene.cycles.light_sampling_threshold = 0.0
scene.cycles.use_adaptive_sampling = False
scene.cycles.use_light_tree = False
scene.cycles.blur_glossy = 0.0
scene.cycles.sample_clamp_indirect = 0.0
scene.view_settings.view_transform = 'Standard'
bpy.context.view_layer.update()
